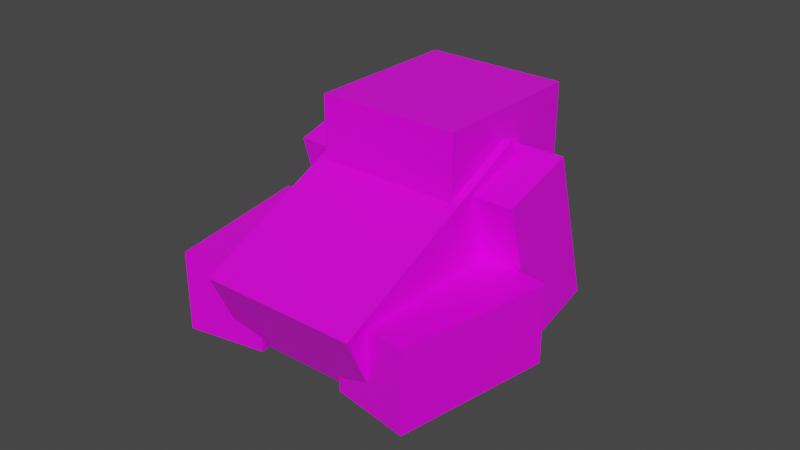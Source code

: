 # Source: frog_model.blend  (saved by Blender 2.80.75; exported with 4.5.12 LTS)
import bpy
from mathutils import Matrix  # noqa: F401  (used for matrix-valued properties, if any)

bpy.ops.wm.read_factory_settings(use_empty=True)
scene = bpy.context.scene
scene.name = 'Scene'

# ---- collections
col_collection = bpy.data.collections.new('Collection'); scene.collection.children.link(col_collection)

# ---- images (referenced by path relative to the original .blend; pixels are not part of the script)
import os
ASSET_DIR = os.environ.get("B2B_ASSET_DIR", "")  # directory of the original .blend (textures are referenced by path, not embedded)
HERE = os.path.dirname(os.path.abspath(__file__))  # packed textures are extracted next to this script under _unpacked/

def load_image(name, relpath, width, height, colorspace="sRGB"):
    """Load a texture the original file referenced (path relative to the .blend, or extracted next to this script)."""
    p = next((c for c in (os.path.join(HERE, relpath), os.path.join(ASSET_DIR, relpath)) if relpath and os.path.exists(c)), "")
    if p:
        img = bpy.data.images.load(p, check_existing=True)
        img.name = name
    else:  # same state as the original file: an image datablock whose file is absent (Cycles renders it pink)
        img = bpy.data.images.new(name, width, height)
        img.source = "FILE"
        img.filepath = "//" + (relpath or name)
    img.colorspace_settings.name = colorspace
    return img
img_frog_texture_png = load_image('frog_texture.png', 'frog_texture.png', 1024, 1024, 'sRGB')

# ---- materials (node trees are filled in below, after node groups)
mat_material = bpy.data.materials.new('Material')
mat_material.alpha_threshold = 0.0
mat_material.use_transparent_shadow = False
mat_material.line_color = (0.0, 0.0, 0.0, 1.0)

# ---- material node trees
mat_material.use_nodes = True; mat_material.node_tree.nodes.clear()
_N = mat_material.node_tree.nodes; _L = mat_material.node_tree.links
n0 = _N.new('ShaderNodeOutputMaterial'); n0.name = 'Material Output'; n0.location = (300, 300)
n1 = _N.new('ShaderNodeBsdfPrincipled'); n1.name = 'Principled BSDF'; n1.location = (10, 300)
n1.distribution = 'GGX'
n1.subsurface_method = 'BURLEY'
n1.inputs[2].default_value = 0.4
n1.inputs[3].default_value = 1.45
n1.inputs[27].default_value = (0.0, 0.0, 0.0, 1.0)
n1.inputs[28].default_value = 1.0
n2 = _N.new('ShaderNodeTexImage'); n2.name = 'Image Texture'; n2.location = (-280, 280)
n2.image = img_frog_texture_png
n2.interpolation = 'Closest'
_L.new(n1.outputs[0], n0.inputs[0])
_L.new(n2.outputs[0], n1.inputs[0])
n0.is_active_output = True

# ---- world
world_world = bpy.data.worlds.new('World'); scene.world = world_world
world_world.use_nodes = True; world_world.node_tree.nodes.clear()
_N = world_world.node_tree.nodes; _L = world_world.node_tree.links
n0 = _N.new('ShaderNodeOutputWorld'); n0.name = 'World Output'; n0.location = (300, 300)
n1 = _N.new('ShaderNodeBackground'); n1.name = 'Background'; n1.location = (10, 300)
n1.inputs[0].default_value = (0.05088, 0.05088, 0.05088, 1.0)
_L.new(n1.outputs[0], n0.inputs[0])
n0.is_active_output = True
world_world.color = (0.05088, 0.05088, 0.05088)
world_world.use_sun_shadow = False
world_world.sun_shadow_jitter_overblur = 0.0

# ---- meshes
me_mesh = bpy.data.meshes.new('Mesh')
me_mesh.from_pydata([(0.0, 1.942, 0.02724), (0.0, 1.942, -0.9728), (0.0, -1.058, 0.02724), (0.0, -1.058, -0.9728), (-2.0, 1.942, 0.02724), (-2.0, 1.942, -0.9728), (-2.0, -1.058, 0.02724), (-2.0, -1.058, -0.9728), (-1.981, 1.074, -0.9422), (-1.981, 0.6515, -1.849), (-1.634, -0.711, -0.1098), (-1.634, -1.134, -1.016), (-2.966, 0.9167, -0.8688), (-2.966, 0.4941, -1.775), (-2.619, -0.8684, -0.03642), (-2.619, -1.291, -0.9427), (0.8661, 0.9167, -0.8688), (0.8661, 0.4941, -1.775), (0.5188, -0.8684, -0.03642), (0.5188, -1.291, -0.9427), (-0.1188, 1.074, -0.9422), (-0.1188, 0.6515, -1.849), (-0.4661, -0.711, -0.1098), (-0.4661, -1.134, -1.016), (-1.5, 1.128, -0.0565), (-1.5, 2.115, -0.2154), (-1.5, 0.8098, -2.031), (-1.5, 1.797, -2.19), (-2.5, 1.128, -0.0565), (-2.5, 2.115, -0.2154), (-2.5, 0.8098, -2.031), (-2.5, 1.797, -2.19), (0.5, 1.128, -0.0565), (0.5, 2.115, -0.2154), (0.5, 0.8098, -2.031), (0.5, 1.797, -2.19), (-0.5, 1.128, -0.0565), (-0.5, 2.115, -0.2154), (-0.5, 0.8098, -2.031), (-0.5, 1.797, -2.19), (-1.9, 0.8096, -0.1568), (-1.9, 1.232, 0.7495), (-1.9, 2.622, -1.002), (-1.9, 3.045, -0.09576), (-0.1, 0.8096, -0.1568), (-0.1, 1.232, 0.7495), (-0.1, 2.622, -1.002), (-0.1, 3.045, -0.09576)], [], [(0, 4, 6, 2), (3, 2, 6, 7), (7, 6, 4, 5), (5, 1, 3, 7), (1, 0, 2, 3), (5, 4, 0, 1), (8, 12, 14, 10), (11, 10, 14, 15), (15, 14, 12, 13), (13, 9, 11, 15), (9, 8, 10, 11), (13, 12, 8, 9), (16, 20, 22, 18), (19, 18, 22, 23), (23, 22, 20, 21), (21, 17, 19, 23), (17, 16, 18, 19), (21, 20, 16, 17), (24, 28, 30, 26), (27, 26, 30, 31), (31, 30, 28, 29), (29, 25, 27, 31), (25, 24, 26, 27), (29, 28, 24, 25), (32, 36, 38, 34), (35, 34, 38, 39), (39, 38, 36, 37), (37, 33, 35, 39), (33, 32, 34, 35), (37, 36, 32, 33), (40, 41, 43, 42), (42, 43, 47, 46), (46, 47, 45, 44), (44, 45, 41, 40), (42, 46, 44, 40), (47, 43, 41, 45)])
_uv = me_mesh.uv_layers.new(name='UVMap')
_uv.uv.foreach_set('vector', [0.3125, 1.0, 0.1875, 1.0, 0.1875, 0.8125, 0.3125, 0.8125, 0.625, 0.75, 0.625, 0.8125, 0.5, 0.8125, 0.5, 0.75, 0.1875, 0.75, 0.1875, 0.8125, 0.0, 0.8125, 0.0, 0.75, 0.3125, 0.8125, 0.4375, 0.8125, 0.4375, 1.0, 0.3125, 1.0, 0.5, 0.75, 0.5, 0.8125, 0.3125, 0.8125, 0.3125, 0.75, 0.3125, 0.75, 0.3125, 0.8125, 0.1875, 0.8125, 0.1875, 0.75, 0.125, 0.625, 0.125, 0.6875, 0.0, 0.6875, -1.49e-08, 0.625, 0.125, 0.625, 0.1875, 0.625, 0.1875, 0.6875, 0.125, 0.6875, 0.0, 0.75, 0.0, 0.6875, 0.125, 0.6875, 0.125, 0.75, 0.125, 0.5, 0.125, 0.5625, 0.0, 0.5625, -7.451e-09, 0.5, 0.125, 0.5625, 0.125, 0.625, 0.0, 0.625, -1.49e-08, 0.5625, 0.125, 0.5625, 0.1875, 0.5625, 0.1875, 0.625, 0.125, 0.625, 0.375, 0.625, 0.375, 0.6875, 0.25, 0.6875, 0.25, 0.625, 0.375, 0.625, 0.4375, 0.625, 0.4375, 0.6875, 0.375, 0.6875, 0.375, 0.6875, 0.375, 0.75, 0.25, 0.75, 0.25, 0.6875, 0.375, 0.5, 0.375, 0.5625, 0.25, 0.5625, 0.25, 0.5, 0.375, 0.5625, 0.375, 0.625, 0.25, 0.625, 0.25, 0.5625, 0.375, 0.5625, 0.4375, 0.5625, 0.4375, 0.625, 0.375, 0.625, 0.75, 0.625, 0.6875, 0.625, 0.6875, 0.5, 0.75, 0.5, 0.625, 0.625, 0.6875, 0.625, 0.6875, 0.6875, 0.625, 0.6875, 0.625, 0.5, 0.6875, 0.5, 0.6875, 0.625, 0.625, 0.625, 0.875, 0.625, 0.8125, 0.625, 0.8125, 0.5, 0.875, 0.5, 0.5625, 0.625, 0.5, 0.625, 0.5, 0.5, 0.5625, 0.5, 0.5625, 0.625, 0.625, 0.625, 0.625, 0.6875, 0.5625, 0.6875, 1.0, 0.625, 0.9375, 0.625, 0.9375, 0.5, 1.0, 0.5, 0.875, 0.625, 0.9375, 0.625, 0.9375, 0.6875, 0.875, 0.6875, 0.875, 0.5, 0.9375, 0.5, 0.9375, 0.625, 0.875, 0.625, 0.875, 0.625, 0.8125, 0.625, 0.8125, 0.5, 0.875, 0.5, 0.8125, 0.625, 0.75, 0.625, 0.75, 0.5, 0.8125, 0.5, 0.8125, 0.625, 0.875, 0.625, 0.875, 0.6875, 0.8125, 0.6875, 0.875, 0.8125, 0.875, 0.875, 0.75, 0.875, 0.75, 0.8125, 0.75, 0.8125, 0.75, 0.875, 0.625, 0.875, 0.625, 0.8125, 0.625, 0.8125, 0.625, 0.875, 0.5, 0.875, 0.5, 0.8125, 1.0, 0.8125, 1.0, 0.875, 0.875, 0.875, 0.875, 0.8125, 0.875, 0.875, 0.875, 1.0, 0.75, 1.0, 0.75, 0.875, 0.75, 0.875, 0.75, 1.0, 0.625, 1.0, 0.625, 0.875])
me_mesh.materials.append(mat_material)
me_mesh.use_remesh_preserve_volume = False
me_mesh.use_remesh_preserve_attributes = False
me_mesh.use_mirror_vertex_groups = False
me_mesh.update()
arm_armature = bpy.data.armatures.new('Armature')  # bones are not reproduced

# ---- objects
ob_model = bpy.data.objects.new('Model', me_mesh)
ob_armature = bpy.data.objects.new('Armature', arm_armature)

# ---- transforms, parenting, visibility, modifiers, constraints
ob_model.parent = ob_armature
ob_model.matrix_parent_inverse = Matrix(((0.4167, -0.0, -0.0, -0.0), (-0.0, 0.1761, -0.3776, 0.5002), (-0.0, 0.3776, 0.1761, 0.4564), (-0.0, 0.0, -0.0, 1.0)))
ob_model.location = (1.0, -1.0, 1.4)
ob_model.rotation_euler = (0.4363, -0.0, 0.0)
ob_model.lock_rotations_4d = False
ob_model.empty_display_type = 'ARROWS'
ob_model.lineart.crease_threshold = 0.0
_vg = ob_model.vertex_groups.new(name='body')
_vg.add([0, 1, 2, 3, 4, 5, 6, 7], 1.0, 'REPLACE')
_vg = ob_model.vertex_groups.new(name='backLeg.L')
_vg.add([8, 9, 10, 11, 12, 13, 14, 15], 1.0, 'REPLACE')
_vg = ob_model.vertex_groups.new(name='backLeg.R')
_vg.add([16, 17, 18, 19, 20, 21, 22, 23], 1.0, 'REPLACE')
_vg = ob_model.vertex_groups.new(name='frontLeg.L')
_vg.add([24, 25, 26, 27, 28, 29, 30, 31], 1.0, 'REPLACE')
_vg = ob_model.vertex_groups.new(name='frontLeg.R')
_vg.add([32, 33, 34, 35, 36, 37, 38, 39], 1.0, 'REPLACE')
_vg = ob_model.vertex_groups.new(name='head')
_vg.add([40, 41, 42, 43, 44, 45, 46, 47], 1.0, 'REPLACE')
_m = ob_model.modifiers.new('Armature', 'ARMATURE')
_m.object = ob_armature
ob_armature.location = (0.0, -1.5, 0.625)
ob_armature.rotation_euler = (-1.134, -0.0, 0.0)
ob_armature.scale = (2.4, 2.4, 2.4)
ob_armature.show_in_front = True
ob_armature.lineart.crease_threshold = 0.0

# ---- collection membership
col_collection.objects.link(ob_model)
col_collection.objects.link(ob_armature)

# ---- scene / render settings (as saved in the file)
scene.frame_start = 110; scene.frame_end = 138; scene.frame_set(110)
scene.render.engine = 'BLENDER_EEVEE_NEXT'
scene.render.fps = 60
scene.cycles.use_denoising = False
scene.cycles.samples = 128
scene.cycles.sampling_pattern = 'TABULATED_SOBOL'
scene.cycles.use_adaptive_sampling = False
scene.cycles.use_light_tree = False
scene.view_settings.view_transform = 'Filmic'
bpy.context.view_layer.update()

# ---- added for rendering (the .blend has no active camera and no usable light): camera, sun
cam_auto = bpy.data.cameras.new('AutoCamera')
cam_auto.lens = 50.0
cam_auto.sensor_width = 36.0
cam_auto.clip_end = 1000.0
ob_auto_camera = bpy.data.objects.new('AutoCamera', cam_auto)
scene.collection.objects.link(ob_auto_camera)
ob_auto_camera.location = (7.21468, -8.61849, 6.92957)
ob_auto_camera.rotation_euler = (1.09748, -7.21219e-08, 0.694738)
scene.camera = ob_auto_camera
light_auto_sun = bpy.data.lights.new('AutoSun', 'SUN')
light_auto_sun.energy = 3.0
light_auto_sun.angle = 0.0523599
ob_auto_sun = bpy.data.objects.new('AutoSun', light_auto_sun)
scene.collection.objects.link(ob_auto_sun)
ob_auto_sun.rotation_euler = (0.872665, 0.174533, 0.523599)
bpy.context.view_layer.update()
